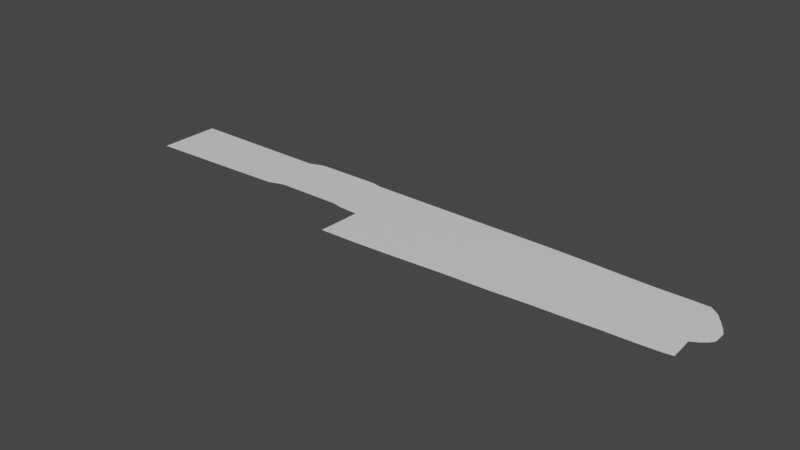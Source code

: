 # Source: SniperRifle.blend  (saved by Blender 2.92.15; exported with 4.5.12 LTS)
import bpy
from mathutils import Matrix  # noqa: F401  (used for matrix-valued properties, if any)

bpy.ops.wm.read_factory_settings(use_empty=True)
scene = bpy.context.scene
scene.name = 'Scene'

# ---- collections
col_collection = bpy.data.collections.new('Collection'); scene.collection.children.link(col_collection)

# ---- materials (node trees are filled in below, after node groups)
mat_material = bpy.data.materials.new('Material')
mat_material.alpha_threshold = 0.0
mat_material.use_transparent_shadow = False
mat_material.line_color = (0.0, 0.0, 0.0, 1.0)

# ---- material node trees
mat_material.use_nodes = True; mat_material.node_tree.nodes.clear()
_N = mat_material.node_tree.nodes; _L = mat_material.node_tree.links
n0 = _N.new('ShaderNodeOutputMaterial'); n0.name = 'Material Output'; n0.location = (300, 300)
n1 = _N.new('ShaderNodeBsdfPrincipled'); n1.name = 'Principled BSDF'; n1.location = (10, 300)
n1.distribution = 'GGX'
n1.subsurface_method = 'BURLEY'
n1.inputs[2].default_value = 0.4
n1.inputs[3].default_value = 1.45
n1.inputs[27].default_value = (0.0, 0.0, 0.0, 1.0)
n1.inputs[28].default_value = 1.0
_L.new(n1.outputs[0], n0.inputs[0])
n0.is_active_output = True

# ---- world
world_world = bpy.data.worlds.new('World'); scene.world = world_world
world_world.use_nodes = True; world_world.node_tree.nodes.clear()
_N = world_world.node_tree.nodes; _L = world_world.node_tree.links
n0 = _N.new('ShaderNodeOutputWorld'); n0.name = 'World Output'; n0.location = (300, 300)
n1 = _N.new('ShaderNodeBackground'); n1.name = 'Background'; n1.location = (10, 300)
n1.inputs[0].default_value = (0.05088, 0.05088, 0.05088, 1.0)
_L.new(n1.outputs[0], n0.inputs[0])
n0.is_active_output = True
world_world.color = (0.05088, 0.05088, 0.05088)
world_world.use_sun_shadow = False
world_world.sun_shadow_jitter_overblur = 0.0

# ---- meshes
me_cube = bpy.data.meshes.new('Cube')
me_cube.from_pydata([(-0.6254, 0.2707, 1.0), (-0.6254, 0.1249, 1.0), (-1.0, 0.2707, 1.0), (-1.0, 0.1106, 1.0), (-0.5972, 0.2811, 1.0), (-0.5972, 0.1354, 1.0), (-0.5795, 0.2843, 1.0), (-0.5795, 0.1385, 1.0), (-0.5419, 0.2843, 1.0), (-0.5419, 0.1385, 1.0), (-0.451, 0.2853, 1.0), (-0.451, 0.1396, 1.0), (-0.4207, 0.2853, 1.0), (-0.4207, 0.1396, 1.0), (-0.3946, 0.2801, 1.0), (-0.3946, 0.1343, 1.0), (-0.3434, 0.2801, 1.0), (-0.3434, 0.132, 1.0), (-0.2441, 0.2801, 1.0), (-0.2441, 0.132, 1.0), (-0.1397, 0.2801, 1.0), (-0.1397, 0.132, 1.0), (-0.01538, 0.2801, 1.0), (-0.01538, 0.132, 1.0), (0.11, 0.2801, 1.0), (0.11, 0.132, 1.0), (0.204, 0.278, 1.0), (0.204, 0.132, 1.0), (0.2688, 0.2759, 1.0), (0.2688, 0.132, 1.0), (0.3586, 0.2738, 1.0), (0.3586, 0.132, 1.0), (0.4349, 0.2749, 1.0), (0.4349, 0.132, 1.0), (0.4871, 0.2749, 1.0), (0.4871, 0.132, 1.0), (0.509, 0.2582, 1.0), (0.509, 0.1312, 1.0), (0.5278, 0.2331, 1.0), (0.5278, 0.1416, 1.0), (0.5414, 0.2132, 1.0), (0.5414, 0.1531, 1.0), (0.5498, 0.1965, 1.0), (0.5498, 0.1646, 1.0), (-0.3434, 0.09541, 1.0), (-0.2441, 0.09541, 1.0), (-0.1397, 0.09541, 1.0), (-0.01538, 0.09541, 1.0), (0.11, 0.09541, 1.0), (0.204, 0.09541, 1.0), (0.2688, 0.09541, 1.0), (0.3586, 0.09541, 1.0), (0.4349, 0.09541, 1.0), (0.4876, 0.0971, 1.0), (-0.3462, 0.02076, 1.0), (-0.247, 0.02357, 1.0), (-0.1425, 0.02921, 1.0), (-0.01819, 0.03766, 1.0), (0.1072, 0.04329, 1.0), (0.2012, 0.05034, 1.0), (0.2659, 0.05315, 1.0), (0.3558, 0.05879, 1.0), (0.432, 0.06161, 1.0), (0.4893, 0.06554, 1.0), (0.5124, 0.06864, 1.0)], [], [(0, 2, 3, 1), (0, 1, 5, 4), (4, 5, 7, 6), (6, 7, 9, 8), (8, 9, 11, 10), (10, 11, 13, 12), (12, 13, 15, 14), (14, 15, 17, 16), (16, 17, 19, 18), (18, 19, 21, 20), (20, 21, 23, 22), (22, 23, 25, 24), (24, 25, 27, 26), (26, 27, 29, 28), (28, 29, 31, 30), (30, 31, 33, 32), (32, 33, 35, 34), (34, 35, 37, 36), (36, 37, 39, 38), (38, 39, 41, 40), (40, 41, 43, 42), (29, 27, 49, 50), (27, 25, 48, 49), (25, 23, 47, 48), (23, 21, 46, 47), (21, 19, 45, 46), (19, 17, 44, 45), (35, 33, 52, 53), (33, 31, 51, 52), (31, 29, 50, 51), (46, 45, 55, 56), (53, 52, 62, 63), (50, 49, 59, 60), (47, 46, 56, 57), (51, 50, 60, 61), (48, 47, 57, 58), (45, 44, 54, 55), (52, 51, 61, 62), (49, 48, 58, 59), (37, 35, 53, 63, 64)])
_uv = me_cube.uv_layers.new(name='UVMap')
_uv.uv.foreach_set('vector', [0.625, 0.5, 0.875, 0.5, 0.875, 0.75, 0.625, 0.75, 0.625, 0.5, 0.625, 0.75, 0.625, 0.75, 0.625, 0.5, 0.625, 0.5, 0.625, 0.75, 0.625, 0.75, 0.625, 0.5, 0.625, 0.5, 0.625, 0.75, 0.625, 0.75, 0.625, 0.5, 0.625, 0.5, 0.625, 0.75, 0.625, 0.75, 0.625, 0.5, 0.625, 0.5, 0.625, 0.75, 0.625, 0.75, 0.625, 0.5, 0.625, 0.5, 0.625, 0.75, 0.625, 0.75, 0.625, 0.5, 0.625, 0.5, 0.625, 0.75, 0.625, 0.75, 0.625, 0.5, 0.625, 0.5, 0.625, 0.75, 0.625, 0.75, 0.625, 0.5, 0.625, 0.5, 0.625, 0.75, 0.625, 0.75, 0.625, 0.5, 0.625, 0.5, 0.625, 0.75, 0.625, 0.75, 0.625, 0.5, 0.625, 0.5, 0.625, 0.75, 0.625, 0.75, 0.625, 0.5, 0.625, 0.5, 0.625, 0.75, 0.625, 0.75, 0.625, 0.5, 0.625, 0.5, 0.625, 0.75, 0.625, 0.75, 0.625, 0.5, 0.625, 0.5, 0.625, 0.75, 0.625, 0.75, 0.625, 0.5, 0.625, 0.5, 0.625, 0.75, 0.625, 0.75, 0.625, 0.5, 0.625, 0.5, 0.625, 0.75, 0.625, 0.75, 0.625, 0.5, 0.625, 0.5, 0.625, 0.75, 0.625, 0.75, 0.625, 0.5, 0.625, 0.5, 0.625, 0.75, 0.625, 0.75, 0.625, 0.5, 0.625, 0.5, 0.625, 0.75, 0.625, 0.75, 0.625, 0.5, 0.625, 0.5, 0.625, 0.75, 0.625, 0.75, 0.625, 0.5, 0.625, 0.75, 0.625, 0.75, 0.625, 0.75, 0.625, 0.75, 0.625, 0.75, 0.625, 0.75, 0.625, 0.75, 0.625, 0.75, 0.625, 0.75, 0.625, 0.75, 0.625, 0.75, 0.625, 0.75, 0.625, 0.75, 0.625, 0.75, 0.625, 0.75, 0.625, 0.75, 0.625, 0.75, 0.625, 0.75, 0.625, 0.75, 0.625, 0.75, 0.625, 0.75, 0.625, 0.75, 0.625, 0.75, 0.625, 0.75, 0.625, 0.75, 0.625, 0.75, 0.625, 0.75, 0.625, 0.75, 0.625, 0.75, 0.625, 0.75, 0.625, 0.75, 0.625, 0.75, 0.625, 0.75, 0.625, 0.75, 0.625, 0.75, 0.625, 0.75, 0.625, 0.75, 0.625, 0.75, 0.625, 0.75, 0.625, 0.75, 0.625, 0.75, 0.625, 0.75, 0.625, 0.75, 0.625, 0.75, 0.625, 0.75, 0.625, 0.75, 0.625, 0.75, 0.625, 0.75, 0.625, 0.75, 0.625, 0.75, 0.625, 0.75, 0.625, 0.75, 0.625, 0.75, 0.625, 0.75, 0.625, 0.75, 0.625, 0.75, 0.625, 0.75, 0.625, 0.75, 0.625, 0.75, 0.625, 0.75, 0.625, 0.75, 0.625, 0.75, 0.625, 0.75, 0.625, 0.75, 0.625, 0.75, 0.625, 0.75, 0.625, 0.75, 0.625, 0.75, 0.625, 0.75, 0.625, 0.75, 0.625, 0.75, 0.625, 0.75, 0.625, 0.75, 0.625, 0.75, 0.625, 0.75, 0.625, 0.75, 0.625, 0.75])
me_cube.materials.append(mat_material)
me_cube.use_remesh_preserve_volume = False
me_cube.use_remesh_preserve_attributes = False
me_cube.use_mirror_vertex_groups = False
me_cube.update()

# ---- objects
ob_cube = bpy.data.objects.new('Cube', me_cube)
ob_empty = bpy.data.objects.new('Empty', None)

# ---- transforms, parenting, visibility, modifiers, constraints
ob_cube.location = (0.0, 0.0, 0.0)
ob_cube.lock_rotations_4d = False
ob_cube.empty_display_type = 'ARROWS'
ob_cube.lineart.crease_threshold = 0.0
ob_empty.location = (0.0, 0.0, 0.0)
ob_empty.rotation_euler = (0.0, -5.564e-07, 0.0)
ob_empty.empty_display_type = 'IMAGE'
ob_empty.empty_display_size = 5.0
ob_empty.lineart.crease_threshold = 0.0

# ---- collection membership
col_collection.objects.link(ob_cube)
col_collection.objects.link(ob_empty)

# ---- scene / render settings (as saved in the file)
scene.frame_start = 1; scene.frame_end = 250; scene.frame_set(1)
scene.render.engine = 'BLENDER_EEVEE_NEXT'
scene.cycles.use_denoising = False
scene.cycles.samples = 128
scene.cycles.sampling_pattern = 'TABULATED_SOBOL'
scene.cycles.use_adaptive_sampling = False
scene.cycles.use_light_tree = False
scene.view_settings.view_transform = 'Filmic'
bpy.context.view_layer.update()

# ---- added for rendering (the .blend has no active camera and no usable light): camera, sun
cam_auto = bpy.data.cameras.new('AutoCamera')
cam_auto.lens = 50.0
cam_auto.sensor_width = 36.0
cam_auto.clip_end = 1000.0
ob_auto_camera = bpy.data.objects.new('AutoCamera', cam_auto)
scene.collection.objects.link(ob_auto_camera)
ob_auto_camera.location = (1.2295, -1.59251, 2.1637)
ob_auto_camera.rotation_euler = (1.09748, -7.21219e-08, 0.694738)
scene.camera = ob_auto_camera
light_auto_sun = bpy.data.lights.new('AutoSun', 'SUN')
light_auto_sun.energy = 3.0
light_auto_sun.angle = 0.0523599
ob_auto_sun = bpy.data.objects.new('AutoSun', light_auto_sun)
scene.collection.objects.link(ob_auto_sun)
ob_auto_sun.rotation_euler = (0.872665, 0.174533, 0.523599)
bpy.context.view_layer.update()

